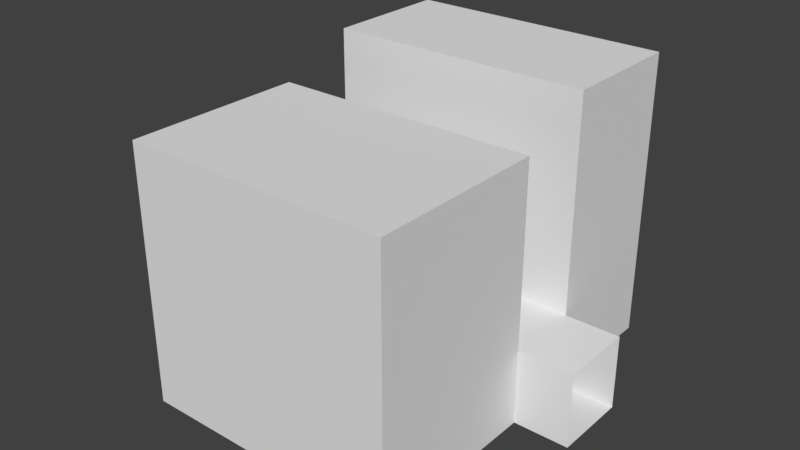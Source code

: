 # Source: ThreeSectionsRoomWithTwoDoors.blend  (saved by Blender 2.79.0; exported with 4.5.12 LTS)
import bpy
from mathutils import Matrix  # noqa: F401  (used for matrix-valued properties, if any)

bpy.ops.wm.read_factory_settings(use_empty=True)
scene = bpy.context.scene
scene.name = 'Scene'

# ---- collections
col_collection_1 = bpy.data.collections.new('Collection 1'); scene.collection.children.link(col_collection_1)

# ---- world
world_world = bpy.data.worlds.new('World'); scene.world = world_world
world_world.color = (0.05088, 0.05088, 0.05088)
world_world.use_sun_shadow = False
world_world.sun_shadow_jitter_overblur = 0.0
world_world.cycles.sampling_method = 'MANUAL'

# ---- meshes
me_cube_001 = bpy.data.meshes.new('Cube.001')
me_cube_001.from_pydata([(-1.0, -1.0, -1.0), (-1.0, -1.0, 1.0), (-1.0, 1.0, -1.0), (-1.0, 1.0, 1.0), (1.0, -1.0, -1.0), (1.0, -1.0, 1.0), (1.0, 1.0, -1.0), (1.0, 1.0, 1.0), (8.005, 1.0, 1.0), (8.005, 1.0, -1.0), (8.005, -1.0, -1.0), (8.005, -1.0, 1.0), (1.0, 4.393, 1.0), (1.0, 4.393, -1.0), (8.005, 4.393, 1.0), (8.005, 4.393, -1.0), (1.0, -5.728, 1.0), (1.0, -5.728, -1.0), (8.005, -5.728, 1.0), (8.005, -5.728, -1.0), (1.0, -1.0, 5.823), (8.005, -1.0, 5.823), (1.0, -5.728, 5.823), (8.005, -5.728, 5.823), (8.005, 1.0, 6.698), (1.0, 1.0, 6.698), (8.005, 4.393, 6.698), (1.0, 4.393, 6.698), (9.47, 1.0, 1.0), (9.47, 1.0, -1.0), (9.47, -1.0, -1.0), (9.47, -1.0, 1.0)], [], [(11, 10, 30, 31), (2, 3, 7, 6), (7, 5, 11, 8), (4, 5, 1, 0), (2, 6, 4, 0), (7, 3, 1, 5), (6, 7, 12, 13), (4, 10, 19, 17), (4, 6, 9, 10), (13, 12, 14, 15), (7, 8, 24, 25), (9, 6, 13, 15), (8, 9, 15, 14), (16, 17, 19, 18), (10, 11, 18, 19), (5, 4, 17, 16), (16, 18, 23, 22), (21, 20, 22, 23), (5, 16, 22, 20), (11, 5, 20, 21), (18, 11, 21, 23), (25, 24, 26, 27), (8, 14, 26, 24), (12, 7, 25, 27), (14, 12, 27, 26), (10, 9, 29, 30), (8, 11, 31, 28), (9, 8, 28, 29)])
me_cube_001.use_remesh_preserve_volume = False
me_cube_001.use_remesh_preserve_attributes = False
me_cube_001.use_mirror_vertex_groups = False
me_cube_001.update()

# ---- objects
ob_cube = bpy.data.objects.new('Cube', me_cube_001)

# ---- transforms, parenting, visibility, modifiers, constraints
ob_cube.location = (0.0, -0.5567, 0.9925)
ob_cube.lineart.crease_threshold = 0.0

# ---- collection membership
col_collection_1.objects.link(ob_cube)

# ---- scene / render settings (as saved in the file)
scene.frame_start = 1; scene.frame_end = 250; scene.frame_set(1)
scene.render.engine = 'BLENDER_EEVEE_NEXT'
scene.render.resolution_percentage = 50
scene.render.dither_intensity = 0.0
scene.cycles.use_denoising = False
scene.cycles.samples = 128
scene.cycles.sampling_pattern = 'TABULATED_SOBOL'
scene.cycles.use_adaptive_sampling = False
scene.cycles.use_light_tree = False
scene.cycles.blur_glossy = 0.0
scene.cycles.sample_clamp_indirect = 0.0
scene.view_settings.view_transform = 'Standard'
bpy.context.view_layer.update()

# ---- added for rendering (the .blend has no active camera and no usable light): camera, sun
cam_auto = bpy.data.cameras.new('AutoCamera')
cam_auto.lens = 50.0
cam_auto.sensor_width = 36.0
cam_auto.clip_end = 1000.0
ob_auto_camera = bpy.data.objects.new('AutoCamera', cam_auto)
scene.collection.objects.link(ob_auto_camera)
ob_auto_camera.location = (19.4747, -19.5121, 16.0331)
ob_auto_camera.rotation_euler = (1.09748, -7.21219e-08, 0.694738)
scene.camera = ob_auto_camera
light_auto_sun = bpy.data.lights.new('AutoSun', 'SUN')
light_auto_sun.energy = 3.0
light_auto_sun.angle = 0.0523599
ob_auto_sun = bpy.data.objects.new('AutoSun', light_auto_sun)
scene.collection.objects.link(ob_auto_sun)
ob_auto_sun.rotation_euler = (0.872665, 0.174533, 0.523599)
bpy.context.view_layer.update()
